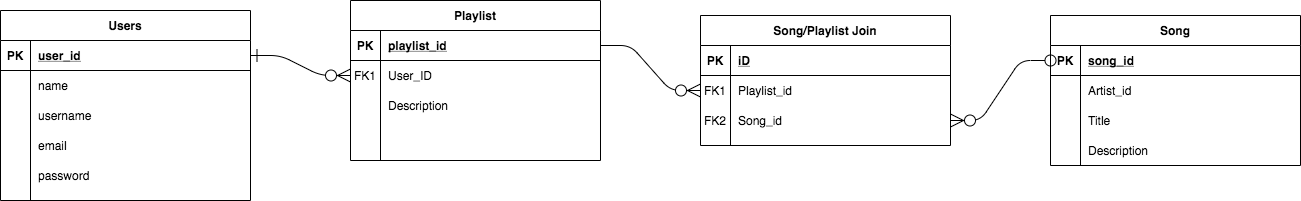

The diagram above was exported from draw.io. Its source (the exported page's mxGraphModel, read from the mxfile embedded in the PNG):
<mxGraphModel dx="883" dy="528" grid="1" gridSize="10" guides="1" tooltips="1" connect="1" arrows="1" fold="1" page="1" pageScale="1" pageWidth="850" pageHeight="1100" math="0" shadow="0" extFonts="Permanent Marker^https://fonts.googleapis.com/css?family=Permanent+Marker">
  <root>
    <mxCell id="0" />
    <mxCell id="1" parent="0" />
    <mxCell id="C-vyLk0tnHw3VtMMgP7b-2" value="Playlist" style="shape=table;startSize=30;container=1;collapsible=1;childLayout=tableLayout;fixedRows=1;rowLines=0;fontStyle=1;align=center;resizeLast=1;" parent="1" vertex="1">
      <mxGeometry x="450" y="120" width="250" height="160" as="geometry" />
    </mxCell>
    <mxCell id="C-vyLk0tnHw3VtMMgP7b-3" value="" style="shape=partialRectangle;collapsible=0;dropTarget=0;pointerEvents=0;fillColor=none;points=[[0,0.5],[1,0.5]];portConstraint=eastwest;top=0;left=0;right=0;bottom=1;" parent="C-vyLk0tnHw3VtMMgP7b-2" vertex="1">
      <mxGeometry y="30" width="250" height="30" as="geometry" />
    </mxCell>
    <mxCell id="C-vyLk0tnHw3VtMMgP7b-4" value="PK" style="shape=partialRectangle;overflow=hidden;connectable=0;fillColor=none;top=0;left=0;bottom=0;right=0;fontStyle=1;" parent="C-vyLk0tnHw3VtMMgP7b-3" vertex="1">
      <mxGeometry width="30" height="30" as="geometry" />
    </mxCell>
    <mxCell id="C-vyLk0tnHw3VtMMgP7b-5" value="playlist_id" style="shape=partialRectangle;overflow=hidden;connectable=0;fillColor=none;top=0;left=0;bottom=0;right=0;align=left;spacingLeft=6;fontStyle=5;" parent="C-vyLk0tnHw3VtMMgP7b-3" vertex="1">
      <mxGeometry x="30" width="220" height="30" as="geometry" />
    </mxCell>
    <mxCell id="C-vyLk0tnHw3VtMMgP7b-6" value="" style="shape=partialRectangle;collapsible=0;dropTarget=0;pointerEvents=0;fillColor=none;points=[[0,0.5],[1,0.5]];portConstraint=eastwest;top=0;left=0;right=0;bottom=0;" parent="C-vyLk0tnHw3VtMMgP7b-2" vertex="1">
      <mxGeometry y="60" width="250" height="30" as="geometry" />
    </mxCell>
    <mxCell id="C-vyLk0tnHw3VtMMgP7b-7" value="FK1" style="shape=partialRectangle;overflow=hidden;connectable=0;fillColor=none;top=0;left=0;bottom=0;right=0;" parent="C-vyLk0tnHw3VtMMgP7b-6" vertex="1">
      <mxGeometry width="30" height="30" as="geometry" />
    </mxCell>
    <mxCell id="C-vyLk0tnHw3VtMMgP7b-8" value="User_ID" style="shape=partialRectangle;overflow=hidden;connectable=0;fillColor=none;top=0;left=0;bottom=0;right=0;align=left;spacingLeft=6;" parent="C-vyLk0tnHw3VtMMgP7b-6" vertex="1">
      <mxGeometry x="30" width="220" height="30" as="geometry" />
    </mxCell>
    <mxCell id="YvnlCLzBKCjbANnCfFem-28" value="" style="shape=partialRectangle;collapsible=0;dropTarget=0;pointerEvents=0;fillColor=none;points=[[0,0.5],[1,0.5]];portConstraint=eastwest;top=0;left=0;right=0;bottom=0;" vertex="1" parent="C-vyLk0tnHw3VtMMgP7b-2">
      <mxGeometry y="90" width="250" height="30" as="geometry" />
    </mxCell>
    <mxCell id="YvnlCLzBKCjbANnCfFem-29" value="" style="shape=partialRectangle;overflow=hidden;connectable=0;fillColor=none;top=0;left=0;bottom=0;right=0;" vertex="1" parent="YvnlCLzBKCjbANnCfFem-28">
      <mxGeometry width="30" height="30" as="geometry" />
    </mxCell>
    <mxCell id="YvnlCLzBKCjbANnCfFem-30" value="Description" style="shape=partialRectangle;overflow=hidden;connectable=0;fillColor=none;top=0;left=0;bottom=0;right=0;align=left;spacingLeft=6;" vertex="1" parent="YvnlCLzBKCjbANnCfFem-28">
      <mxGeometry x="30" width="220" height="30" as="geometry" />
    </mxCell>
    <mxCell id="YvnlCLzBKCjbANnCfFem-20" value="" style="edgeStyle=entityRelationEdgeStyle;fontSize=12;html=1;endArrow=ERzeroToMany;endFill=1;endSize=11;startSize=11;" edge="1" parent="1" source="C-vyLk0tnHw3VtMMgP7b-3" target="C-vyLk0tnHw3VtMMgP7b-17">
      <mxGeometry width="100" height="100" relative="1" as="geometry">
        <mxPoint x="720" y="210" as="sourcePoint" />
        <mxPoint x="820" y="110" as="targetPoint" />
      </mxGeometry>
    </mxCell>
    <mxCell id="YvnlCLzBKCjbANnCfFem-22" value="" style="edgeStyle=entityRelationEdgeStyle;fontSize=12;html=1;endArrow=oval;startArrow=ERzeroToMany;startFill=1;endFill=0;entryX=0;entryY=0.5;entryDx=0;entryDy=0;exitX=1;exitY=0.5;exitDx=0;exitDy=0;endSize=11;startSize=11;" edge="1" parent="1" source="C-vyLk0tnHw3VtMMgP7b-20" target="YvnlCLzBKCjbANnCfFem-11">
      <mxGeometry width="100" height="100" relative="1" as="geometry">
        <mxPoint x="1110" y="140" as="sourcePoint" />
        <mxPoint x="1150" y="130" as="targetPoint" />
      </mxGeometry>
    </mxCell>
    <mxCell id="YvnlCLzBKCjbANnCfFem-24" value="" style="edgeStyle=entityRelationEdgeStyle;fontSize=12;html=1;endArrow=ERzeroToMany;startArrow=ERone;exitX=1;exitY=0.5;exitDx=0;exitDy=0;entryX=0;entryY=0.5;entryDx=0;entryDy=0;startFill=0;endFill=1;jumpSize=11;endSize=11;startSize=11;" edge="1" parent="1" source="C-vyLk0tnHw3VtMMgP7b-24" target="C-vyLk0tnHw3VtMMgP7b-6">
      <mxGeometry width="100" height="100" relative="1" as="geometry">
        <mxPoint x="340" y="210" as="sourcePoint" />
        <mxPoint x="440" y="110" as="targetPoint" />
      </mxGeometry>
    </mxCell>
    <mxCell id="C-vyLk0tnHw3VtMMgP7b-23" value="Users" style="shape=table;startSize=30;container=1;collapsible=1;childLayout=tableLayout;fixedRows=1;rowLines=0;fontStyle=1;align=center;resizeLast=1;" parent="1" vertex="1">
      <mxGeometry x="100" y="130" width="250" height="190" as="geometry" />
    </mxCell>
    <mxCell id="C-vyLk0tnHw3VtMMgP7b-24" value="" style="shape=partialRectangle;collapsible=0;dropTarget=0;pointerEvents=0;fillColor=none;points=[[0,0.5],[1,0.5]];portConstraint=eastwest;top=0;left=0;right=0;bottom=1;" parent="C-vyLk0tnHw3VtMMgP7b-23" vertex="1">
      <mxGeometry y="30" width="250" height="30" as="geometry" />
    </mxCell>
    <mxCell id="C-vyLk0tnHw3VtMMgP7b-25" value="PK" style="shape=partialRectangle;overflow=hidden;connectable=0;fillColor=none;top=0;left=0;bottom=0;right=0;fontStyle=1;" parent="C-vyLk0tnHw3VtMMgP7b-24" vertex="1">
      <mxGeometry width="30" height="30" as="geometry" />
    </mxCell>
    <mxCell id="C-vyLk0tnHw3VtMMgP7b-26" value="user_id" style="shape=partialRectangle;overflow=hidden;connectable=0;fillColor=none;top=0;left=0;bottom=0;right=0;align=left;spacingLeft=6;fontStyle=5;" parent="C-vyLk0tnHw3VtMMgP7b-24" vertex="1">
      <mxGeometry x="30" width="220" height="30" as="geometry" />
    </mxCell>
    <mxCell id="C-vyLk0tnHw3VtMMgP7b-27" value="" style="shape=partialRectangle;collapsible=0;dropTarget=0;pointerEvents=0;fillColor=none;points=[[0,0.5],[1,0.5]];portConstraint=eastwest;top=0;left=0;right=0;bottom=0;" parent="C-vyLk0tnHw3VtMMgP7b-23" vertex="1">
      <mxGeometry y="60" width="250" height="30" as="geometry" />
    </mxCell>
    <mxCell id="C-vyLk0tnHw3VtMMgP7b-28" value="" style="shape=partialRectangle;overflow=hidden;connectable=0;fillColor=none;top=0;left=0;bottom=0;right=0;" parent="C-vyLk0tnHw3VtMMgP7b-27" vertex="1">
      <mxGeometry width="30" height="30" as="geometry" />
    </mxCell>
    <mxCell id="C-vyLk0tnHw3VtMMgP7b-29" value="name" style="shape=partialRectangle;overflow=hidden;connectable=0;fillColor=none;top=0;left=0;bottom=0;right=0;align=left;spacingLeft=6;" parent="C-vyLk0tnHw3VtMMgP7b-27" vertex="1">
      <mxGeometry x="30" width="220" height="30" as="geometry" />
    </mxCell>
    <mxCell id="YvnlCLzBKCjbANnCfFem-1" value="" style="shape=partialRectangle;collapsible=0;dropTarget=0;pointerEvents=0;fillColor=none;points=[[0,0.5],[1,0.5]];portConstraint=eastwest;top=0;left=0;right=0;bottom=0;" vertex="1" parent="C-vyLk0tnHw3VtMMgP7b-23">
      <mxGeometry y="90" width="250" height="30" as="geometry" />
    </mxCell>
    <mxCell id="YvnlCLzBKCjbANnCfFem-2" value="" style="shape=partialRectangle;overflow=hidden;connectable=0;fillColor=none;top=0;left=0;bottom=0;right=0;" vertex="1" parent="YvnlCLzBKCjbANnCfFem-1">
      <mxGeometry width="30" height="30" as="geometry" />
    </mxCell>
    <mxCell id="YvnlCLzBKCjbANnCfFem-3" value="username" style="shape=partialRectangle;overflow=hidden;connectable=0;fillColor=none;top=0;left=0;bottom=0;right=0;align=left;spacingLeft=6;" vertex="1" parent="YvnlCLzBKCjbANnCfFem-1">
      <mxGeometry x="30" width="220" height="30" as="geometry" />
    </mxCell>
    <mxCell id="YvnlCLzBKCjbANnCfFem-4" value="" style="shape=partialRectangle;collapsible=0;dropTarget=0;pointerEvents=0;fillColor=none;points=[[0,0.5],[1,0.5]];portConstraint=eastwest;top=0;left=0;right=0;bottom=0;" vertex="1" parent="C-vyLk0tnHw3VtMMgP7b-23">
      <mxGeometry y="120" width="250" height="30" as="geometry" />
    </mxCell>
    <mxCell id="YvnlCLzBKCjbANnCfFem-5" value="" style="shape=partialRectangle;overflow=hidden;connectable=0;fillColor=none;top=0;left=0;bottom=0;right=0;" vertex="1" parent="YvnlCLzBKCjbANnCfFem-4">
      <mxGeometry width="30" height="30" as="geometry" />
    </mxCell>
    <mxCell id="YvnlCLzBKCjbANnCfFem-6" value="email" style="shape=partialRectangle;overflow=hidden;connectable=0;fillColor=none;top=0;left=0;bottom=0;right=0;align=left;spacingLeft=6;" vertex="1" parent="YvnlCLzBKCjbANnCfFem-4">
      <mxGeometry x="30" width="220" height="30" as="geometry" />
    </mxCell>
    <mxCell id="YvnlCLzBKCjbANnCfFem-7" value="" style="shape=partialRectangle;collapsible=0;dropTarget=0;pointerEvents=0;fillColor=none;points=[[0,0.5],[1,0.5]];portConstraint=eastwest;top=0;left=0;right=0;bottom=0;" vertex="1" parent="C-vyLk0tnHw3VtMMgP7b-23">
      <mxGeometry y="150" width="250" height="30" as="geometry" />
    </mxCell>
    <mxCell id="YvnlCLzBKCjbANnCfFem-8" value="" style="shape=partialRectangle;overflow=hidden;connectable=0;fillColor=none;top=0;left=0;bottom=0;right=0;" vertex="1" parent="YvnlCLzBKCjbANnCfFem-7">
      <mxGeometry width="30" height="30" as="geometry" />
    </mxCell>
    <mxCell id="YvnlCLzBKCjbANnCfFem-9" value="password" style="shape=partialRectangle;overflow=hidden;connectable=0;fillColor=none;top=0;left=0;bottom=0;right=0;align=left;spacingLeft=6;" vertex="1" parent="YvnlCLzBKCjbANnCfFem-7">
      <mxGeometry x="30" width="220" height="30" as="geometry" />
    </mxCell>
    <mxCell id="C-vyLk0tnHw3VtMMgP7b-13" value="Song/Playlist Join" style="shape=table;startSize=30;container=1;collapsible=1;childLayout=tableLayout;fixedRows=1;rowLines=0;fontStyle=1;align=center;resizeLast=1;" parent="1" vertex="1">
      <mxGeometry x="800" y="135" width="250" height="130" as="geometry" />
    </mxCell>
    <mxCell id="C-vyLk0tnHw3VtMMgP7b-14" value="" style="shape=partialRectangle;collapsible=0;dropTarget=0;pointerEvents=0;fillColor=none;points=[[0,0.5],[1,0.5]];portConstraint=eastwest;top=0;left=0;right=0;bottom=1;" parent="C-vyLk0tnHw3VtMMgP7b-13" vertex="1">
      <mxGeometry y="30" width="250" height="30" as="geometry" />
    </mxCell>
    <mxCell id="C-vyLk0tnHw3VtMMgP7b-15" value="PK" style="shape=partialRectangle;overflow=hidden;connectable=0;fillColor=none;top=0;left=0;bottom=0;right=0;fontStyle=1;" parent="C-vyLk0tnHw3VtMMgP7b-14" vertex="1">
      <mxGeometry width="30" height="30" as="geometry" />
    </mxCell>
    <mxCell id="C-vyLk0tnHw3VtMMgP7b-16" value="iD" style="shape=partialRectangle;overflow=hidden;connectable=0;fillColor=none;top=0;left=0;bottom=0;right=0;align=left;spacingLeft=6;fontStyle=5;" parent="C-vyLk0tnHw3VtMMgP7b-14" vertex="1">
      <mxGeometry x="30" width="220" height="30" as="geometry" />
    </mxCell>
    <mxCell id="C-vyLk0tnHw3VtMMgP7b-17" value="" style="shape=partialRectangle;collapsible=0;dropTarget=0;pointerEvents=0;fillColor=none;points=[[0,0.5],[1,0.5]];portConstraint=eastwest;top=0;left=0;right=0;bottom=0;" parent="C-vyLk0tnHw3VtMMgP7b-13" vertex="1">
      <mxGeometry y="60" width="250" height="30" as="geometry" />
    </mxCell>
    <mxCell id="C-vyLk0tnHw3VtMMgP7b-18" value="FK1" style="shape=partialRectangle;overflow=hidden;connectable=0;fillColor=none;top=0;left=0;bottom=0;right=0;" parent="C-vyLk0tnHw3VtMMgP7b-17" vertex="1">
      <mxGeometry width="30" height="30" as="geometry" />
    </mxCell>
    <mxCell id="C-vyLk0tnHw3VtMMgP7b-19" value="Playlist_id" style="shape=partialRectangle;overflow=hidden;connectable=0;fillColor=none;top=0;left=0;bottom=0;right=0;align=left;spacingLeft=6;" parent="C-vyLk0tnHw3VtMMgP7b-17" vertex="1">
      <mxGeometry x="30" width="220" height="30" as="geometry" />
    </mxCell>
    <mxCell id="C-vyLk0tnHw3VtMMgP7b-20" value="" style="shape=partialRectangle;collapsible=0;dropTarget=0;pointerEvents=0;fillColor=none;points=[[0,0.5],[1,0.5]];portConstraint=eastwest;top=0;left=0;right=0;bottom=0;" parent="C-vyLk0tnHw3VtMMgP7b-13" vertex="1">
      <mxGeometry y="90" width="250" height="30" as="geometry" />
    </mxCell>
    <mxCell id="C-vyLk0tnHw3VtMMgP7b-21" value="FK2" style="shape=partialRectangle;overflow=hidden;connectable=0;fillColor=none;top=0;left=0;bottom=0;right=0;" parent="C-vyLk0tnHw3VtMMgP7b-20" vertex="1">
      <mxGeometry width="30" height="30" as="geometry" />
    </mxCell>
    <mxCell id="C-vyLk0tnHw3VtMMgP7b-22" value="Song_id" style="shape=partialRectangle;overflow=hidden;connectable=0;fillColor=none;top=0;left=0;bottom=0;right=0;align=left;spacingLeft=6;" parent="C-vyLk0tnHw3VtMMgP7b-20" vertex="1">
      <mxGeometry x="30" width="220" height="30" as="geometry" />
    </mxCell>
    <mxCell id="YvnlCLzBKCjbANnCfFem-10" value="Song" style="shape=table;startSize=30;container=1;collapsible=1;childLayout=tableLayout;fixedRows=1;rowLines=0;fontStyle=1;align=center;resizeLast=1;" vertex="1" parent="1">
      <mxGeometry x="1150" y="135" width="250" height="150" as="geometry" />
    </mxCell>
    <mxCell id="YvnlCLzBKCjbANnCfFem-11" value="" style="shape=partialRectangle;collapsible=0;dropTarget=0;pointerEvents=0;fillColor=none;points=[[0,0.5],[1,0.5]];portConstraint=eastwest;top=0;left=0;right=0;bottom=1;" vertex="1" parent="YvnlCLzBKCjbANnCfFem-10">
      <mxGeometry y="30" width="250" height="30" as="geometry" />
    </mxCell>
    <mxCell id="YvnlCLzBKCjbANnCfFem-12" value="PK" style="shape=partialRectangle;overflow=hidden;connectable=0;fillColor=none;top=0;left=0;bottom=0;right=0;fontStyle=1;" vertex="1" parent="YvnlCLzBKCjbANnCfFem-11">
      <mxGeometry width="30" height="30" as="geometry" />
    </mxCell>
    <mxCell id="YvnlCLzBKCjbANnCfFem-13" value="song_id" style="shape=partialRectangle;overflow=hidden;connectable=0;fillColor=none;top=0;left=0;bottom=0;right=0;align=left;spacingLeft=6;fontStyle=5;" vertex="1" parent="YvnlCLzBKCjbANnCfFem-11">
      <mxGeometry x="30" width="220" height="30" as="geometry" />
    </mxCell>
    <mxCell id="YvnlCLzBKCjbANnCfFem-14" value="" style="shape=partialRectangle;collapsible=0;dropTarget=0;pointerEvents=0;fillColor=none;points=[[0,0.5],[1,0.5]];portConstraint=eastwest;top=0;left=0;right=0;bottom=0;" vertex="1" parent="YvnlCLzBKCjbANnCfFem-10">
      <mxGeometry y="60" width="250" height="30" as="geometry" />
    </mxCell>
    <mxCell id="YvnlCLzBKCjbANnCfFem-15" value="" style="shape=partialRectangle;overflow=hidden;connectable=0;fillColor=none;top=0;left=0;bottom=0;right=0;" vertex="1" parent="YvnlCLzBKCjbANnCfFem-14">
      <mxGeometry width="30" height="30" as="geometry" />
    </mxCell>
    <mxCell id="YvnlCLzBKCjbANnCfFem-16" value="Artist_id" style="shape=partialRectangle;overflow=hidden;connectable=0;fillColor=none;top=0;left=0;bottom=0;right=0;align=left;spacingLeft=6;" vertex="1" parent="YvnlCLzBKCjbANnCfFem-14">
      <mxGeometry x="30" width="220" height="30" as="geometry" />
    </mxCell>
    <mxCell id="YvnlCLzBKCjbANnCfFem-17" value="" style="shape=partialRectangle;collapsible=0;dropTarget=0;pointerEvents=0;fillColor=none;points=[[0,0.5],[1,0.5]];portConstraint=eastwest;top=0;left=0;right=0;bottom=0;" vertex="1" parent="YvnlCLzBKCjbANnCfFem-10">
      <mxGeometry y="90" width="250" height="30" as="geometry" />
    </mxCell>
    <mxCell id="YvnlCLzBKCjbANnCfFem-18" value="" style="shape=partialRectangle;overflow=hidden;connectable=0;fillColor=none;top=0;left=0;bottom=0;right=0;" vertex="1" parent="YvnlCLzBKCjbANnCfFem-17">
      <mxGeometry width="30" height="30" as="geometry" />
    </mxCell>
    <mxCell id="YvnlCLzBKCjbANnCfFem-19" value="Title" style="shape=partialRectangle;overflow=hidden;connectable=0;fillColor=none;top=0;left=0;bottom=0;right=0;align=left;spacingLeft=6;" vertex="1" parent="YvnlCLzBKCjbANnCfFem-17">
      <mxGeometry x="30" width="220" height="30" as="geometry" />
    </mxCell>
    <mxCell id="YvnlCLzBKCjbANnCfFem-25" value="" style="shape=partialRectangle;collapsible=0;dropTarget=0;pointerEvents=0;fillColor=none;points=[[0,0.5],[1,0.5]];portConstraint=eastwest;top=0;left=0;right=0;bottom=0;" vertex="1" parent="YvnlCLzBKCjbANnCfFem-10">
      <mxGeometry y="120" width="250" height="30" as="geometry" />
    </mxCell>
    <mxCell id="YvnlCLzBKCjbANnCfFem-26" value="" style="shape=partialRectangle;overflow=hidden;connectable=0;fillColor=none;top=0;left=0;bottom=0;right=0;" vertex="1" parent="YvnlCLzBKCjbANnCfFem-25">
      <mxGeometry width="30" height="30" as="geometry" />
    </mxCell>
    <mxCell id="YvnlCLzBKCjbANnCfFem-27" value="Description" style="shape=partialRectangle;overflow=hidden;connectable=0;fillColor=none;top=0;left=0;bottom=0;right=0;align=left;spacingLeft=6;" vertex="1" parent="YvnlCLzBKCjbANnCfFem-25">
      <mxGeometry x="30" width="220" height="30" as="geometry" />
    </mxCell>
  </root>
</mxGraphModel>